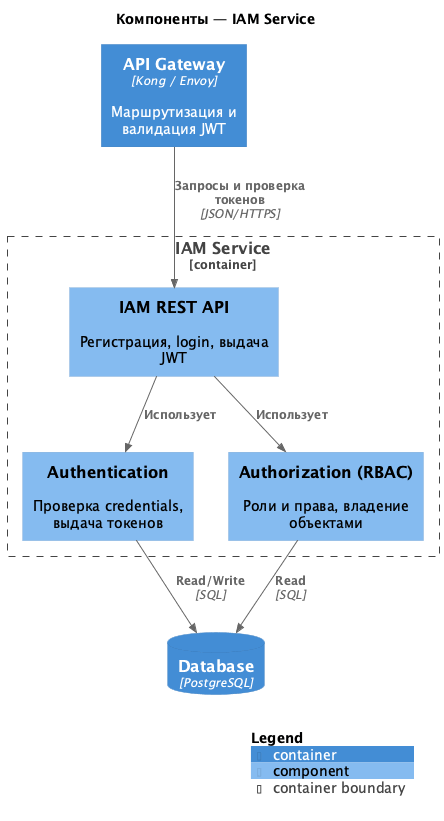

The diagram above was rendered by PlantUML. Its source (embedded in the PNG):
@startuml iam
!include https://raw.githubusercontent.com/plantuml-stdlib/C4-PlantUML/master/C4_Component.puml

title Компоненты — IAM Service

Container(api_gw, "API Gateway", "Kong / Envoy", "Маршрутизация и валидация JWT")
ContainerDb(db, "Database", "PostgreSQL")

Container_Boundary(iam, "IAM Service") {
    Component(api, "IAM REST API", "", "Регистрация, login, выдача JWT")
    Component(auth, "Authentication", "", "Проверка credentials, выдача токенов")
    Component(authz, "Authorization (RBAC)", "", "Роли и права, владение объектами")
}

Rel(api_gw, api, "Запросы и проверка токенов", "JSON/HTTPS")
Rel(api, auth, "Использует")
Rel(api, authz, "Использует")
Rel(auth, db, "Read/Write", "SQL")
Rel(authz, db, "Read", "SQL")

SHOW_LEGEND()
@enduml